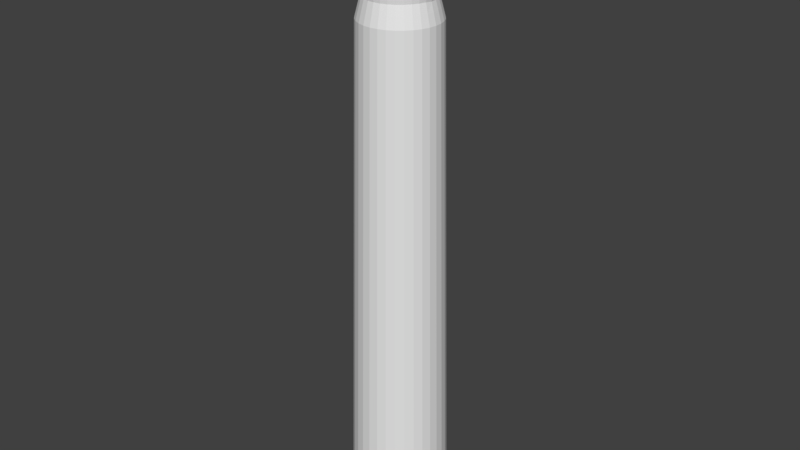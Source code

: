 # Source: office_marker.blend  (saved by Blender 2.79.0; exported with 4.5.12 LTS)
import bpy
from mathutils import Matrix  # noqa: F401  (used for matrix-valued properties, if any)

bpy.ops.wm.read_factory_settings(use_empty=True)
scene = bpy.context.scene
scene.name = 'Scene'

# ---- collections
col_collection_5 = bpy.data.collections.new('Collection 5'); scene.collection.children.link(col_collection_5)

# ---- world
world_world = bpy.data.worlds.new('World'); scene.world = world_world
world_world.color = (0.05088, 0.05088, 0.05088)
world_world.use_sun_shadow = False
world_world.sun_shadow_jitter_overblur = 0.0
world_world.cycles.sampling_method = 'MANUAL'

# ---- meshes
me_cylinder_002 = bpy.data.meshes.new('Cylinder.002')
me_cylinder_002.from_pydata([(0.0, 1.0, -1.2), (2.433e-08, 0.7951, 1.0), (0.1951, 0.9808, -1.2), (0.1551, 0.7799, 1.0), (0.3827, 0.9239, -1.2), (0.3043, 0.7346, 1.0), (0.5556, 0.8315, -1.2), (0.4418, 0.6611, 1.0), (0.7071, 0.7071, -1.2), (0.5622, 0.5622, 1.0), (0.8315, 0.5556, -1.2), (0.6611, 0.4417, 1.0), (0.9239, 0.3827, -1.2), (0.7346, 0.3043, 1.0), (0.9808, 0.1951, -1.2), (0.7799, 0.1551, 1.0), (1.0, 7.55e-08, -1.2), (0.7951, 1.184e-07, 1.0), (0.9808, -0.1951, -1.2), (0.7799, -0.1551, 1.0), (0.9239, -0.3827, -1.2), (0.7346, -0.3043, 1.0), (0.8315, -0.5556, -1.2), (0.6611, -0.4417, 1.0), (0.7071, -0.7071, -1.2), (0.5622, -0.5622, 1.0), (0.5556, -0.8315, -1.2), (0.4417, -0.6611, 1.0), (0.3827, -0.9239, -1.2), (0.3043, -0.7346, 1.0), (0.1951, -0.9808, -1.2), (0.1551, -0.7799, 1.0), (-3.258e-07, -1.0, -1.2), (-2.348e-07, -0.7951, 1.0), (-0.1951, -0.9808, -1.2), (-0.1551, -0.7799, 1.0), (-0.3827, -0.9239, -1.2), (-0.3043, -0.7346, 1.0), (-0.5556, -0.8315, -1.2), (-0.4418, -0.6611, 1.0), (-0.7071, -0.7071, -1.2), (-0.5622, -0.5622, 1.0), (-0.8315, -0.5556, -1.2), (-0.6611, -0.4417, 1.0), (-0.9239, -0.3827, -1.2), (-0.7346, -0.3043, 1.0), (-0.9808, -0.1951, -1.2), (-0.7799, -0.1551, 1.0), (-1.0, 9.656e-07, -1.2), (-0.7951, 8.262e-07, 1.0), (-0.9808, 0.1951, -1.2), (-0.7799, 0.1551, 1.0), (-0.9239, 0.3827, -1.2), (-0.7346, 0.3043, 1.0), (-0.8315, 0.5556, -1.2), (-0.6611, 0.4418, 1.0), (-0.7071, 0.7071, -1.2), (-0.5622, 0.5622, 1.0), (-0.5556, 0.8315, -1.2), (-0.4417, 0.6611, 1.0), (-0.3827, 0.9239, -1.2), (-0.3043, 0.7346, 1.0), (-0.1951, 0.9808, -1.2), (-0.1551, 0.7799, 1.0), (0.144, 0.7242, 1.047), (-8.255e-08, 0.7384, 1.047), (0.2826, 0.6822, 1.047), (0.4102, 0.6139, 1.047), (0.5221, 0.5221, 1.047), (0.6139, 0.4102, 1.047), (0.6822, 0.2826, 1.047), (0.7242, 0.144, 1.047), (0.7384, 1.314e-07, 1.047), (0.7242, -0.144, 1.047), (0.6822, -0.2826, 1.047), (0.6139, -0.4102, 1.047), (0.5221, -0.5221, 1.047), (0.4102, -0.6139, 1.047), (0.2826, -0.6822, 1.047), (0.144, -0.7242, 1.047), (-3.231e-07, -0.7384, 1.047), (-0.144, -0.7242, 1.047), (-0.2826, -0.6822, 1.047), (-0.4102, -0.6139, 1.047), (-0.5221, -0.5221, 1.047), (-0.6139, -0.4102, 1.047), (-0.6822, -0.2826, 1.047), (-0.7242, -0.144, 1.047), (-0.7384, 7.886e-07, 1.047), (-0.7242, 0.144, 1.047), (-0.6822, 0.2826, 1.047), (-0.6139, 0.4102, 1.047), (-0.5221, 0.5221, 1.047), (-0.4102, 0.6139, 1.047), (-0.2826, 0.6822, 1.047), (-0.144, 0.7242, 1.047), (0.1345, 0.6761, 1.084), (-1.179e-07, 0.6893, 1.084), (0.2638, 0.6368, 1.084), (0.383, 0.5731, 1.084), (0.4874, 0.4874, 1.084), (0.5731, 0.383, 1.084), (0.6368, 0.2638, 1.084), (0.6761, 0.1345, 1.084), (0.6893, 1.418e-07, 1.084), (0.6761, -0.1345, 1.087), (0.6368, -0.2638, 1.087), (0.5731, -0.383, 1.087), (0.4874, -0.4874, 1.087), (0.383, -0.5731, 1.087), (0.2638, -0.6368, 1.087), (0.1345, -0.6761, 1.087), (-3.425e-07, -0.6893, 1.087), (-0.1345, -0.6761, 1.087), (-0.2638, -0.6368, 1.087), (-0.383, -0.5731, 1.087), (-0.4874, -0.4874, 1.087), (-0.5731, -0.383, 1.087), (-0.6368, -0.2638, 1.087), (-0.6761, -0.1345, 1.087), (-0.6893, 7.554e-07, 1.084), (-0.6761, 0.1345, 1.084), (-0.6368, 0.2638, 1.084), (-0.5731, 0.383, 1.084), (-0.4874, 0.4874, 1.084), (-0.383, 0.5731, 1.084), (-0.2638, 0.6368, 1.084), (-0.1345, 0.6761, 1.084), (0.1604, 0.8062, 1.353), (5.937e-08, 0.822, 1.353), (0.3146, 0.7595, 1.353), (0.4567, 0.6835, 1.353), (0.5813, 0.5813, 1.353), (0.6835, 0.4567, 1.353), (0.7595, 0.3146, 1.353), (0.8062, 0.1604, 1.353), (0.822, 1.082e-07, 1.353), (0.8062, -0.1604, 1.356), (0.7595, -0.3146, 1.356), (0.6835, -0.4567, 1.356), (0.5813, -0.5813, 1.356), (0.4567, -0.6835, 1.356), (0.3146, -0.7595, 1.356), (0.1604, -0.8062, 1.356), (-2.085e-07, -0.822, 1.356), (-0.1604, -0.8062, 1.356), (-0.3146, -0.7595, 1.356), (-0.4567, -0.6835, 1.356), (-0.5813, -0.5813, 1.356), (-0.6835, -0.4567, 1.356), (-0.7595, -0.3146, 1.356), (-0.8062, -0.1604, 1.356), (-0.822, 8.399e-07, 1.353), (-0.8062, 0.1604, 1.353), (-0.7595, 0.3146, 1.353), (-0.6835, 0.4567, 1.353), (-0.5813, 0.5813, 1.353), (-0.4567, 0.6835, 1.353), (-0.3146, 0.7595, 1.353), (-0.1604, 0.8062, 1.353), (0.1604, 0.8062, 1.415), (5.937e-08, 0.822, 1.415), (0.3146, 0.7595, 1.418), (0.4567, 0.6835, 1.418), (0.5813, 0.5813, 1.418), (0.6835, 0.4567, 1.418), (0.7595, 0.3146, 1.418), (0.8062, 0.1604, 1.418), (0.822, 1.082e-07, 1.418), (0.8062, -0.1604, 1.418), (0.7595, -0.3146, 1.418), (0.6835, -0.4567, 1.418), (0.5813, -0.5813, 1.418), (0.4567, -0.6835, 1.418), (0.3146, -0.7595, 1.418), (0.1604, -0.8062, 1.418), (-2.085e-07, -0.822, 1.418), (-0.1604, -0.8062, 1.418), (-0.3146, -0.7595, 1.418), (-0.4567, -0.6835, 1.418), (-0.5813, -0.5813, 1.418), (-0.6835, -0.4567, 1.418), (-0.7595, -0.3146, 1.418), (-0.8062, -0.1604, 1.418), (-0.822, 8.399e-07, 1.418), (-0.8062, 0.1604, 1.418), (-0.7595, 0.3146, 1.418), (-0.6835, 0.4567, 1.418), (-0.5813, 0.5813, 1.418), (-0.4567, 0.6835, 1.418), (-0.3146, 0.7595, 1.418), (-0.1604, 0.8062, 1.415), (0.1429, 0.7183, 1.415), (6.402e-08, 0.7323, 1.415), (0.2803, 0.6766, 1.418), (0.4069, 0.6089, 1.418), (0.5178, 0.5178, 1.418), (0.6089, 0.4069, 1.418), (0.6766, 0.2803, 1.418), (0.7183, 0.1429, 1.418), (0.7323, 1.325e-07, 1.418), (0.7183, -0.1429, 1.418), (0.6766, -0.2803, 1.418), (0.6089, -0.4069, 1.418), (0.5178, -0.5178, 1.418), (0.4069, -0.6089, 1.418), (0.2803, -0.6766, 1.418), (0.1429, -0.7183, 1.418), (-1.746e-07, -0.7323, 1.418), (-0.1429, -0.7183, 1.418), (-0.2803, -0.6766, 1.418), (-0.4069, -0.6089, 1.418), (-0.5178, -0.5178, 1.418), (-0.6089, -0.4069, 1.418), (-0.6766, -0.2803, 1.418), (-0.7183, -0.1429, 1.418), (-0.7323, 7.844e-07, 1.418), (-0.7183, 0.1429, 1.418), (-0.6766, 0.2803, 1.418), (-0.6089, 0.4069, 1.418), (-0.5178, 0.5178, 1.418), (-0.4069, 0.6089, 1.418), (-0.2803, 0.6766, 1.418), (-0.1429, 0.7183, 1.415), (0.05321, 0.2675, 1.415), (6.826e-08, 0.2727, 1.415), (0.1044, 0.252, 1.418), (0.1515, 0.2268, 1.418), (0.1928, 0.1928, 1.418), (0.2268, 0.1515, 1.418), (0.252, 0.1044, 1.418), (0.2675, 0.05321, 1.418), (0.2727, 2.387e-07, 1.418), (0.2675, -0.05321, 1.418), (0.252, -0.1044, 1.418), (0.2268, -0.1515, 1.418), (0.1928, -0.1928, 1.418), (0.1515, -0.2268, 1.418), (0.1044, -0.252, 1.418), (0.05321, -0.2675, 1.418), (-2.06e-08, -0.2727, 1.418), (-0.05321, -0.2675, 1.418), (-0.1044, -0.252, 1.418), (-0.1515, -0.2268, 1.418), (-0.1928, -0.1928, 1.418), (-0.2268, -0.1515, 1.418), (-0.252, -0.1044, 1.418), (-0.2675, -0.05321, 1.418), (-0.2727, 4.815e-07, 1.418), (-0.2675, 0.05321, 1.418), (-0.252, 0.1044, 1.418), (-0.2268, 0.1515, 1.418), (-0.1928, 0.1928, 1.418), (-0.1515, 0.2268, 1.418), (-0.1044, 0.252, 1.418), (-0.05321, 0.2675, 1.415), (0.05321, 0.2675, 1.424), (1.055e-07, 0.2727, 1.424), (0.1044, 0.252, 1.424), (0.1515, 0.2268, 1.424), (0.1928, 0.1928, 1.424), (0.2268, 0.1515, 1.424), (0.252, 0.1044, 1.424), (0.2675, 0.05321, 1.424), (0.2727, 2.387e-07, 1.424), (0.2675, -0.05321, 1.427), (0.252, -0.1044, 1.427), (0.2268, -0.1515, 1.427), (0.1928, -0.1928, 1.427), (0.1515, -0.2268, 1.427), (0.1044, -0.252, 1.427), (0.05321, -0.2675, 1.427), (1.665e-08, -0.2727, 1.427), (-0.05321, -0.2675, 1.427), (-0.1044, -0.252, 1.427), (-0.1515, -0.2268, 1.427), (-0.1928, -0.1928, 1.427), (-0.2268, -0.1515, 1.427), (-0.252, -0.1044, 1.427), (-0.2675, -0.05321, 1.424), (-0.2727, 4.815e-07, 1.424), (-0.2675, 0.05321, 1.424), (-0.252, 0.1044, 1.424), (-0.2268, 0.1515, 1.424), (-0.1928, 0.1928, 1.424), (-0.1515, 0.2268, 1.424), (-0.1044, 0.252, 1.424), (-0.05321, 0.2675, 1.424), (0.05321, 0.2675, 1.485), (-1.553e-07, 0.2727, 1.485), (0.1044, 0.252, 1.485), (0.1515, 0.2268, 1.485), (0.1928, 0.1928, 1.485), (0.2268, 0.1515, 1.485), (0.252, 0.1044, 1.485), (0.2675, 0.05321, 1.485), (0.2727, 2.387e-07, 1.485), (0.2675, -0.05321, 1.485), (0.252, -0.1044, 1.485), (0.2268, -0.1515, 1.485), (0.1928, -0.1928, 1.485), (0.1515, -0.2268, 1.485), (0.1044, -0.252, 1.485), (0.05321, -0.2675, 1.485), (-2.441e-07, -0.2727, 1.485), (-0.05321, -0.2675, 1.485), (-0.1044, -0.252, 1.485), (-0.1515, -0.2268, 1.485), (-0.1928, -0.1928, 1.485), (-0.2268, -0.1515, 1.485), (-0.252, -0.1044, 1.485), (-0.2675, -0.05321, 1.485), (-0.2727, 4.815e-07, 1.485), (-0.2675, 0.05321, 1.485), (-0.252, 0.1044, 1.485), (-0.2268, 0.1515, 1.485), (-0.1928, 0.1928, 1.485), (-0.1515, 0.2268, 1.485), (-0.1044, 0.252, 1.485), (-0.05321, 0.2675, 1.485), (0.144, -0.7242, 1.047), (-3.231e-07, -0.7384, 1.047)], [], [(0, 1, 3, 2), (2, 3, 5, 4), (4, 5, 7, 6), (6, 7, 9, 8), (8, 9, 11, 10), (10, 11, 13, 12), (12, 13, 15, 14), (14, 15, 17, 16), (16, 17, 19, 18), (18, 19, 21, 20), (20, 21, 23, 22), (22, 23, 25, 24), (24, 25, 27, 26), (26, 27, 29, 28), (28, 29, 31, 30), (30, 31, 33, 32), (32, 33, 35, 34), (34, 35, 37, 36), (36, 37, 39, 38), (38, 39, 41, 40), (40, 41, 43, 42), (42, 43, 45, 44), (44, 45, 47, 46), (46, 47, 49, 48), (48, 49, 51, 50), (50, 51, 53, 52), (52, 53, 55, 54), (54, 55, 57, 56), (56, 57, 59, 58), (58, 59, 61, 60), (1, 63, 95, 65), (60, 61, 63, 62), (62, 63, 1, 0), (0, 2, 4, 6, 8, 10, 12, 14, 16, 18, 20, 22, 24, 26, 28, 30, 32, 34, 36, 38, 40, 42, 44, 46, 48, 50, 52, 54, 56, 58, 60, 62), (91, 90, 122, 123), (21, 19, 73, 74), (39, 37, 82, 83), (57, 55, 91, 92), (13, 11, 69, 70), (31, 29, 78, 320), (49, 47, 87, 88), (5, 3, 64, 66), (23, 21, 74, 75), (41, 39, 83, 84), (59, 57, 92, 93), (15, 13, 70, 71), (33, 31, 320, 321), (51, 49, 88, 89), (7, 5, 66, 67), (25, 23, 75, 76), (43, 41, 84, 85), (61, 59, 93, 94), (17, 15, 71, 72), (35, 33, 321, 81), (53, 51, 89, 90), (9, 7, 67, 68), (27, 25, 76, 77), (45, 43, 85, 86), (63, 61, 94, 95), (19, 17, 72, 73), (37, 35, 81, 82), (55, 53, 90, 91), (11, 9, 68, 69), (29, 27, 77, 78), (47, 45, 86, 87), (3, 1, 65, 64), (99, 98, 130, 131), (78, 77, 109, 110), (64, 65, 97, 96), (92, 91, 123, 124), (79, 78, 110, 111), (66, 64, 96, 98), (93, 92, 124, 125), (80, 79, 111, 112), (67, 66, 98, 99), (94, 93, 125, 126), (81, 80, 112, 113), (68, 67, 99, 100), (95, 94, 126, 127), (82, 81, 113, 114), (69, 68, 100, 101), (65, 95, 127, 97), (83, 82, 114, 115), (70, 69, 101, 102), (84, 83, 115, 116), (71, 70, 102, 103), (85, 84, 116, 117), (72, 71, 103, 104), (86, 85, 117, 118), (73, 72, 104, 105), (87, 86, 118, 119), (74, 73, 105, 106), (88, 87, 119, 120), (75, 74, 106, 107), (89, 88, 120, 121), (76, 75, 107, 108), (90, 89, 121, 122), (77, 76, 108, 109), (134, 133, 165, 166), (126, 125, 157, 158), (113, 112, 144, 145), (100, 99, 131, 132), (127, 126, 158, 159), (114, 113, 145, 146), (101, 100, 132, 133), (97, 127, 159, 129), (115, 114, 146, 147), (102, 101, 133, 134), (116, 115, 147, 148), (103, 102, 134, 135), (117, 116, 148, 149), (104, 103, 135, 136), (118, 117, 149, 150), (105, 104, 136, 137), (119, 118, 150, 151), (106, 105, 137, 138), (120, 119, 151, 152), (107, 106, 138, 139), (121, 120, 152, 153), (108, 107, 139, 140), (122, 121, 153, 154), (109, 108, 140, 141), (123, 122, 154, 155), (110, 109, 141, 142), (96, 97, 129, 128), (124, 123, 155, 156), (111, 110, 142, 143), (98, 96, 128, 130), (125, 124, 156, 157), (112, 111, 143, 144), (169, 168, 200, 201), (148, 147, 179, 180), (135, 134, 166, 167), (149, 148, 180, 181), (136, 135, 167, 168), (150, 149, 181, 182), (137, 136, 168, 169), (151, 150, 182, 183), (138, 137, 169, 170), (152, 151, 183, 184), (139, 138, 170, 171), (153, 152, 184, 185), (140, 139, 171, 172), (154, 153, 185, 186), (141, 140, 172, 173), (155, 154, 186, 187), (142, 141, 173, 174), (128, 129, 161, 160), (156, 155, 187, 188), (143, 142, 174, 175), (130, 128, 160, 162), (157, 156, 188, 189), (144, 143, 175, 176), (131, 130, 162, 163), (158, 157, 189, 190), (145, 144, 176, 177), (132, 131, 163, 164), (159, 158, 190, 191), (146, 145, 177, 178), (133, 132, 164, 165), (129, 159, 191, 161), (147, 146, 178, 179), (204, 203, 235, 236), (183, 182, 214, 215), (170, 169, 201, 202), (184, 183, 215, 216), (171, 170, 202, 203), (185, 184, 216, 217), (172, 171, 203, 204), (186, 185, 217, 218), (173, 172, 204, 205), (187, 186, 218, 219), (174, 173, 205, 206), (160, 161, 193, 192), (188, 187, 219, 220), (175, 174, 206, 207), (162, 160, 192, 194), (189, 188, 220, 221), (176, 175, 207, 208), (163, 162, 194, 195), (190, 189, 221, 222), (177, 176, 208, 209), (164, 163, 195, 196), (191, 190, 222, 223), (178, 177, 209, 210), (165, 164, 196, 197), (161, 191, 223, 193), (179, 178, 210, 211), (166, 165, 197, 198), (180, 179, 211, 212), (167, 166, 198, 199), (181, 180, 212, 213), (168, 167, 199, 200), (182, 181, 213, 214), (239, 238, 270, 271), (218, 217, 249, 250), (205, 204, 236, 237), (219, 218, 250, 251), (206, 205, 237, 238), (192, 193, 225, 224), (220, 219, 251, 252), (207, 206, 238, 239), (194, 192, 224, 226), (221, 220, 252, 253), (208, 207, 239, 240), (195, 194, 226, 227), (222, 221, 253, 254), (209, 208, 240, 241), (196, 195, 227, 228), (223, 222, 254, 255), (210, 209, 241, 242), (197, 196, 228, 229), (193, 223, 255, 225), (211, 210, 242, 243), (198, 197, 229, 230), (212, 211, 243, 244), (199, 198, 230, 231), (213, 212, 244, 245), (200, 199, 231, 232), (214, 213, 245, 246), (201, 200, 232, 233), (215, 214, 246, 247), (202, 201, 233, 234), (216, 215, 247, 248), (203, 202, 234, 235), (217, 216, 248, 249), (274, 273, 305, 306), (226, 224, 256, 258), (253, 252, 284, 285), (240, 239, 271, 272), (227, 226, 258, 259), (254, 253, 285, 286), (241, 240, 272, 273), (228, 227, 259, 260), (255, 254, 286, 287), (242, 241, 273, 274), (229, 228, 260, 261), (225, 255, 287, 257), (243, 242, 274, 275), (230, 229, 261, 262), (244, 243, 275, 276), (231, 230, 262, 263), (245, 244, 276, 277), (232, 231, 263, 264), (246, 245, 277, 278), (233, 232, 264, 265), (247, 246, 278, 279), (234, 233, 265, 266), (248, 247, 279, 280), (235, 234, 266, 267), (249, 248, 280, 281), (236, 235, 267, 268), (250, 249, 281, 282), (237, 236, 268, 269), (251, 250, 282, 283), (238, 237, 269, 270), (224, 225, 257, 256), (252, 251, 283, 284), (288, 289, 319, 318, 317, 316, 315, 314, 313, 312, 311, 310, 309, 308, 307, 306, 305, 304, 303, 302, 301, 300, 299, 298, 297, 296, 295, 294, 293, 292, 291, 290), (261, 260, 292, 293), (257, 287, 319, 289), (275, 274, 306, 307), (262, 261, 293, 294), (276, 275, 307, 308), (263, 262, 294, 295), (277, 276, 308, 309), (264, 263, 295, 296), (278, 277, 309, 310), (265, 264, 296, 297), (279, 278, 310, 311), (266, 265, 297, 298), (280, 279, 311, 312), (267, 266, 298, 299), (281, 280, 312, 313), (268, 267, 299, 300), (282, 281, 313, 314), (269, 268, 300, 301), (283, 282, 314, 315), (270, 269, 301, 302), (256, 257, 289, 288), (284, 283, 315, 316), (271, 270, 302, 303), (258, 256, 288, 290), (285, 284, 316, 317), (272, 271, 303, 304), (259, 258, 290, 291), (286, 285, 317, 318), (273, 272, 304, 305), (260, 259, 291, 292), (287, 286, 318, 319)])
me_cylinder_002.use_remesh_preserve_volume = False
me_cylinder_002.use_remesh_preserve_attributes = False
me_cylinder_002.use_mirror_vertex_groups = False
me_cylinder_002.update()

# ---- objects
ob_cylinder = bpy.data.objects.new('Cylinder', me_cylinder_002)

# ---- transforms, parenting, visibility, modifiers, constraints
ob_cylinder.location = (0.1928, -0.1319, 4.31)
ob_cylinder.scale = (0.4, 0.4, 1.88)
ob_cylinder.lineart.crease_threshold = 0.0

# ---- collection membership
col_collection_5.objects.link(ob_cylinder)

# ---- scene / render settings (as saved in the file)
scene.frame_start = 1; scene.frame_end = 250; scene.frame_set(4)
scene.render.engine = 'BLENDER_EEVEE_NEXT'
scene.render.resolution_percentage = 50
scene.render.dither_intensity = 0.0
scene.cycles.use_denoising = False
scene.cycles.samples = 128
scene.cycles.sampling_pattern = 'TABULATED_SOBOL'
scene.cycles.use_adaptive_sampling = False
scene.cycles.use_light_tree = False
scene.cycles.blur_glossy = 0.0
scene.cycles.sample_clamp_indirect = 0.0
scene.view_settings.view_transform = 'Standard'
bpy.context.view_layer.update()

# ---- added for rendering (the .blend has no active camera and no usable light): camera, sun
cam_auto = bpy.data.cameras.new('AutoCamera')
cam_auto.lens = 50.0
cam_auto.sensor_width = 36.0
cam_auto.clip_end = 1000.0
ob_auto_camera = bpy.data.objects.new('AutoCamera', cam_auto)
scene.collection.objects.link(ob_auto_camera)
ob_auto_camera.location = (4.97835, -5.87463, 8.40661)
ob_auto_camera.rotation_euler = (1.09748, -7.21219e-08, 0.694738)
scene.camera = ob_auto_camera
light_auto_sun = bpy.data.lights.new('AutoSun', 'SUN')
light_auto_sun.energy = 3.0
light_auto_sun.angle = 0.0523599
ob_auto_sun = bpy.data.objects.new('AutoSun', light_auto_sun)
scene.collection.objects.link(ob_auto_sun)
ob_auto_sun.rotation_euler = (0.872665, 0.174533, 0.523599)
bpy.context.view_layer.update()
